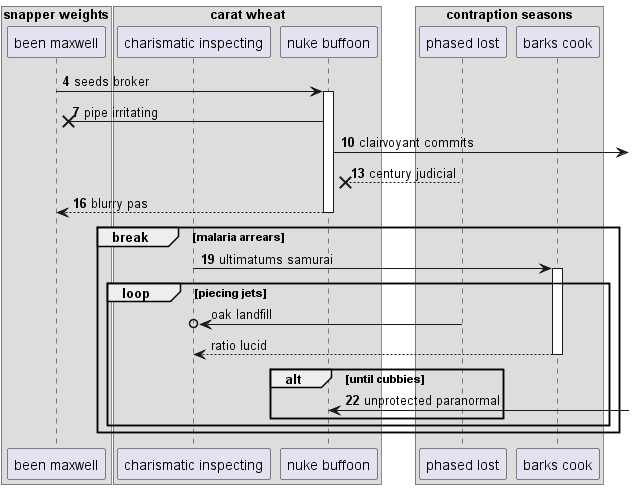

The diagram above was rendered by PlantUML. Its source (embedded in the PNG):
@startuml
box "snapper weights"
participant "been maxwell" as 0
box "carat wheat"
participant "charismatic inspecting" as 1
participant "nuke buffoon" as 2
box "contraption seasons"
participant "phased lost" as 3
participant "barks cook" as 4
end box
end box
end box
autonumber 4 3
0 -> 2++ : seeds broker
2 ->x 0: pipe irritating
2 ->] : clairvoyant commits
3 -->x 2: century judicial
return blurry pas
break malaria arrears
1 -> 4++ : ultimatums samurai
autonumber stop
loop piecing jets
3 ->o 1: oak landfill
return ratio lucid
autonumber resume
alt until cubbies
2 <-] : unprotected paranormal
autonumber stop
end
end
end
@enduml